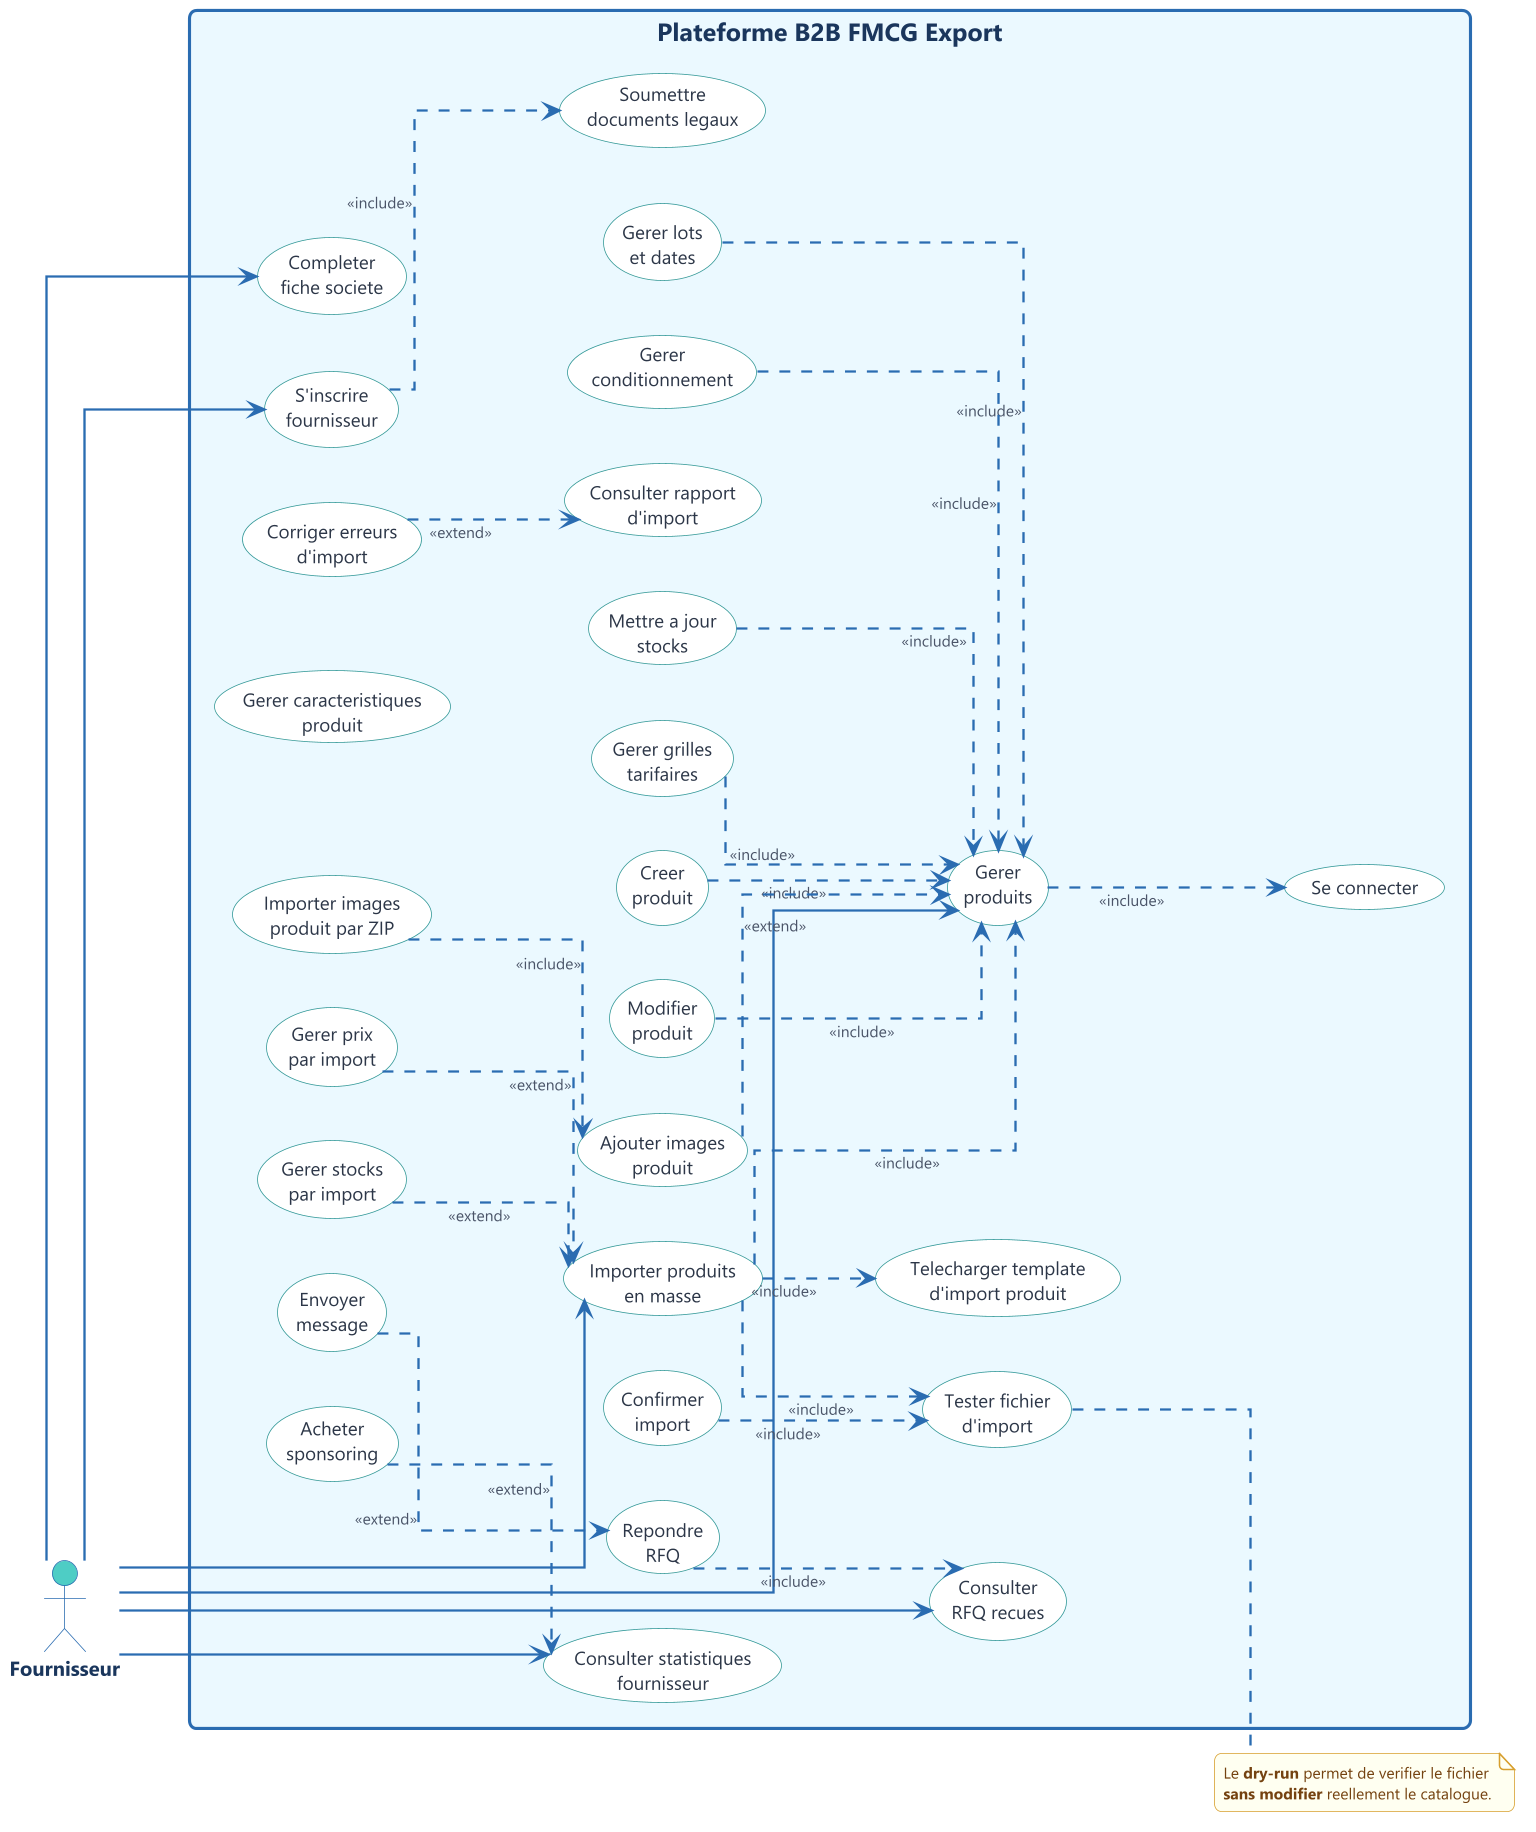

The diagram above was rendered by PlantUML. Its source (embedded in the PNG):
@startuml
!include ../common/style.puml

skinparam rectangle {
  BorderColor #2B6CB0
  BorderThickness 2
  BackgroundColor #EBF8FF
  FontColor #1A365D
  FontSize 16
  FontStyle bold
}

left to right direction

actor Fournisseur #4ECDC4

rectangle "Plateforme B2B FMCG Export" {
  usecase (S'inscrire\nfournisseur) as UC_Register
  usecase (Se connecter) as UC_Login
  usecase (Completer\nfiche societe) as UC_Profile
  usecase (Soumettre\ndocuments legaux) as UC_LegalDocs
  usecase (Gerer\nproduits) as UC_ManageProducts
  usecase (Creer\nproduit) as UC_CreateProduct
  usecase (Modifier\nproduit) as UC_UpdateProduct
  usecase (Importer produits\nen masse) as UC_BulkImport
  usecase (Telecharger template\nd'import produit) as UC_Template
  usecase (Tester fichier\nd'import) as UC_DryRun
  usecase (Corriger erreurs\nd'import) as UC_FixErrors
  usecase (Confirmer\nimport) as UC_Commit
  usecase (Consulter rapport\nd'import) as UC_Report
  usecase (Gerer caracteristiques\nproduit) as UC_Characteristics
  usecase (Ajouter images\nproduit) as UC_Images
  usecase (Importer images\nproduit par ZIP) as UC_ZIPImages
  usecase (Gerer lots\net dates) as UC_Lots
  usecase (Gerer\nconditionnement) as UC_Packaging
  usecase (Mettre a jour\nstocks) as UC_Stocks
  usecase (Gerer grilles\ntarifaires) as UC_Pricing
  usecase (Gerer stocks\npar import) as UC_ImportStocks
  usecase (Gerer prix\npar import) as UC_ImportPricing
  usecase (Consulter\nRFQ recues) as UC_ViewRFQ
  usecase (Repondre\nRFQ) as UC_ReplyRFQ
  usecase (Envoyer\nmessage) as UC_Message
  usecase (Consulter statistiques\nfournisseur) as UC_Stats
  usecase (Acheter\nsponsoring) as UC_Sponsoring
}

Fournisseur --> UC_Register
Fournisseur --> UC_Profile
Fournisseur --> UC_ManageProducts
Fournisseur --> UC_BulkImport
Fournisseur --> UC_ViewRFQ
Fournisseur --> UC_Stats

UC_Register ..> UC_LegalDocs : <<include>>
UC_ManageProducts ..> UC_Login : <<include>>
UC_CreateProduct ..> UC_ManageProducts : <<include>>
UC_UpdateProduct ..> UC_ManageProducts : <<include>>

UC_BulkImport ..> UC_ManageProducts : <<include>>
UC_BulkImport ..> UC_Template : <<include>>
UC_BulkImport ..> UC_DryRun : <<include>>
UC_Commit ..> UC_DryRun : <<include>>
UC_Stocks ..> UC_ManageProducts : <<include>>
UC_Pricing ..> UC_ManageProducts : <<include>>
UC_ReplyRFQ ..> UC_ViewRFQ : <<include>>
UC_Lots ..> UC_ManageProducts : <<include>>
UC_Packaging ..> UC_ManageProducts : <<include>>
UC_ZIPImages ..> UC_Images : <<include>>

UC_Images ..> UC_ManageProducts : <<extend>>
UC_FixErrors ..> UC_Report : <<extend>>
UC_ImportStocks ..> UC_BulkImport : <<extend>>
UC_ImportPricing ..> UC_BulkImport : <<extend>>
UC_Message ..> UC_ReplyRFQ : <<extend>>
UC_Sponsoring ..> UC_Stats : <<extend>>

note right of UC_DryRun
  Le **dry-run** permet de verifier le fichier
  **sans modifier** reellement le catalogue.
end note

@enduml